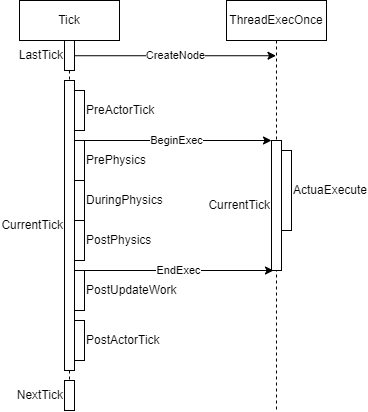

The diagram above was exported from draw.io. Its source (the exported page's mxGraphModel, read from the mxfile embedded in the PNG):
<mxGraphModel dx="989" dy="582" grid="1" gridSize="10" guides="1" tooltips="1" connect="1" arrows="1" fold="1" page="1" pageScale="1" pageWidth="827" pageHeight="1169" math="0" shadow="0">
  <root>
    <mxCell id="0" />
    <mxCell id="1" parent="0" />
    <mxCell id="2" value="Tick" style="shape=umlLifeline;perimeter=lifelinePerimeter;whiteSpace=wrap;html=1;container=1;dropTarget=0;collapsible=0;recursiveResize=0;outlineConnect=0;portConstraint=eastwest;newEdgeStyle={&quot;edgeStyle&quot;:&quot;elbowEdgeStyle&quot;,&quot;elbow&quot;:&quot;vertical&quot;,&quot;curved&quot;:0,&quot;rounded&quot;:0};" vertex="1" parent="1">
      <mxGeometry x="363" y="80" width="100" height="410" as="geometry" />
    </mxCell>
    <mxCell id="3" value="CurrentTick" style="html=1;points=[];perimeter=orthogonalPerimeter;outlineConnect=0;targetShapes=umlLifeline;portConstraint=eastwest;newEdgeStyle={&quot;edgeStyle&quot;:&quot;elbowEdgeStyle&quot;,&quot;elbow&quot;:&quot;vertical&quot;,&quot;curved&quot;:0,&quot;rounded&quot;:0};fontColor=#000000;labelPosition=left;verticalLabelPosition=middle;align=right;verticalAlign=middle;" vertex="1" parent="2">
      <mxGeometry x="45" y="80" width="10" height="290" as="geometry" />
    </mxCell>
    <mxCell id="4" value="PostUpdateWork" style="html=1;points=[];perimeter=orthogonalPerimeter;outlineConnect=0;targetShapes=umlLifeline;portConstraint=eastwest;newEdgeStyle={&quot;edgeStyle&quot;:&quot;elbowEdgeStyle&quot;,&quot;elbow&quot;:&quot;vertical&quot;,&quot;curved&quot;:0,&quot;rounded&quot;:0};labelPosition=right;verticalLabelPosition=middle;align=left;verticalAlign=middle;" vertex="1" parent="2">
      <mxGeometry x="55" y="270" width="10" height="40" as="geometry" />
    </mxCell>
    <mxCell id="5" value="PostActorTick" style="html=1;points=[];perimeter=orthogonalPerimeter;outlineConnect=0;targetShapes=umlLifeline;portConstraint=eastwest;newEdgeStyle={&quot;edgeStyle&quot;:&quot;elbowEdgeStyle&quot;,&quot;elbow&quot;:&quot;vertical&quot;,&quot;curved&quot;:0,&quot;rounded&quot;:0};labelPosition=right;verticalLabelPosition=middle;align=left;verticalAlign=middle;" vertex="1" parent="2">
      <mxGeometry x="55" y="320" width="10" height="40" as="geometry" />
    </mxCell>
    <mxCell id="6" value="PreActorTick" style="html=1;points=[];perimeter=orthogonalPerimeter;outlineConnect=0;targetShapes=umlLifeline;portConstraint=eastwest;newEdgeStyle={&quot;edgeStyle&quot;:&quot;elbowEdgeStyle&quot;,&quot;elbow&quot;:&quot;vertical&quot;,&quot;curved&quot;:0,&quot;rounded&quot;:0};labelPosition=right;verticalLabelPosition=middle;align=left;verticalAlign=middle;" vertex="1" parent="2">
      <mxGeometry x="55" y="90" width="10" height="40" as="geometry" />
    </mxCell>
    <mxCell id="7" value="DuringPhysics" style="html=1;points=[];perimeter=orthogonalPerimeter;outlineConnect=0;targetShapes=umlLifeline;portConstraint=eastwest;newEdgeStyle={&quot;edgeStyle&quot;:&quot;elbowEdgeStyle&quot;,&quot;elbow&quot;:&quot;vertical&quot;,&quot;curved&quot;:0,&quot;rounded&quot;:0};labelPosition=right;verticalLabelPosition=middle;align=left;verticalAlign=middle;" vertex="1" parent="2">
      <mxGeometry x="55" y="180" width="10" height="40" as="geometry" />
    </mxCell>
    <mxCell id="8" value="PostPhysics" style="html=1;points=[];perimeter=orthogonalPerimeter;outlineConnect=0;targetShapes=umlLifeline;portConstraint=eastwest;newEdgeStyle={&quot;edgeStyle&quot;:&quot;elbowEdgeStyle&quot;,&quot;elbow&quot;:&quot;vertical&quot;,&quot;curved&quot;:0,&quot;rounded&quot;:0};labelPosition=right;verticalLabelPosition=middle;align=left;verticalAlign=middle;" vertex="1" parent="2">
      <mxGeometry x="55" y="220" width="10" height="40" as="geometry" />
    </mxCell>
    <mxCell id="9" value="NextTick" style="html=1;points=[];perimeter=orthogonalPerimeter;outlineConnect=0;targetShapes=umlLifeline;portConstraint=eastwest;newEdgeStyle={&quot;edgeStyle&quot;:&quot;elbowEdgeStyle&quot;,&quot;elbow&quot;:&quot;vertical&quot;,&quot;curved&quot;:0,&quot;rounded&quot;:0};labelPosition=left;verticalLabelPosition=middle;align=right;verticalAlign=middle;" vertex="1" parent="2">
      <mxGeometry x="45" y="380" width="10" height="30" as="geometry" />
    </mxCell>
    <mxCell id="10" value="CreateNode" style="edgeStyle=elbowEdgeStyle;rounded=0;orthogonalLoop=1;jettySize=auto;html=1;elbow=vertical;curved=0;" edge="1" source="11" target="12" parent="1">
      <mxGeometry relative="1" as="geometry" />
    </mxCell>
    <mxCell id="11" value="LastTick" style="html=1;points=[];perimeter=orthogonalPerimeter;outlineConnect=0;targetShapes=umlLifeline;portConstraint=eastwest;newEdgeStyle={&quot;edgeStyle&quot;:&quot;elbowEdgeStyle&quot;,&quot;elbow&quot;:&quot;vertical&quot;,&quot;curved&quot;:0,&quot;rounded&quot;:0};labelPosition=left;verticalLabelPosition=middle;align=right;verticalAlign=middle;" vertex="1" parent="1">
      <mxGeometry x="408" y="120" width="10" height="30" as="geometry" />
    </mxCell>
    <mxCell id="12" value="ThreadExecOnce" style="shape=umlLifeline;perimeter=lifelinePerimeter;whiteSpace=wrap;html=1;container=1;dropTarget=0;collapsible=0;recursiveResize=0;outlineConnect=0;portConstraint=eastwest;newEdgeStyle={&quot;edgeStyle&quot;:&quot;elbowEdgeStyle&quot;,&quot;elbow&quot;:&quot;vertical&quot;,&quot;curved&quot;:0,&quot;rounded&quot;:0};" vertex="1" parent="1">
      <mxGeometry x="570" y="80" width="100" height="410" as="geometry" />
    </mxCell>
    <mxCell id="13" value="CurrentTick" style="html=1;points=[];perimeter=orthogonalPerimeter;outlineConnect=0;targetShapes=umlLifeline;portConstraint=eastwest;newEdgeStyle={&quot;edgeStyle&quot;:&quot;elbowEdgeStyle&quot;,&quot;elbow&quot;:&quot;vertical&quot;,&quot;curved&quot;:0,&quot;rounded&quot;:0};fontColor=#000000;labelPosition=left;verticalLabelPosition=middle;align=right;verticalAlign=middle;" vertex="1" parent="12">
      <mxGeometry x="45" y="140" width="10" height="130" as="geometry" />
    </mxCell>
    <mxCell id="14" value="ActuaExecute" style="html=1;points=[];perimeter=orthogonalPerimeter;outlineConnect=0;targetShapes=umlLifeline;portConstraint=eastwest;newEdgeStyle={&quot;edgeStyle&quot;:&quot;elbowEdgeStyle&quot;,&quot;elbow&quot;:&quot;vertical&quot;,&quot;curved&quot;:0,&quot;rounded&quot;:0};fontColor=#000000;labelPosition=right;verticalLabelPosition=middle;align=left;verticalAlign=middle;" vertex="1" parent="12">
      <mxGeometry x="55" y="150" width="10" height="80" as="geometry" />
    </mxCell>
    <mxCell id="15" value="BeginExec" style="endArrow=classic;html=1;rounded=0;" edge="1" target="13" parent="1">
      <mxGeometry width="50" height="50" relative="1" as="geometry">
        <mxPoint x="426" y="220" as="sourcePoint" />
        <mxPoint x="620" y="240" as="targetPoint" />
      </mxGeometry>
    </mxCell>
    <mxCell id="16" value="PrePhysics" style="html=1;points=[];perimeter=orthogonalPerimeter;outlineConnect=0;targetShapes=umlLifeline;portConstraint=eastwest;newEdgeStyle={&quot;edgeStyle&quot;:&quot;elbowEdgeStyle&quot;,&quot;elbow&quot;:&quot;vertical&quot;,&quot;curved&quot;:0,&quot;rounded&quot;:0};labelPosition=right;verticalLabelPosition=middle;align=left;verticalAlign=middle;" vertex="1" parent="1">
      <mxGeometry x="418" y="220" width="10" height="40" as="geometry" />
    </mxCell>
    <mxCell id="17" value="EndExec" style="endArrow=classic;html=1;rounded=0;" edge="1" parent="1">
      <mxGeometry width="50" height="50" relative="1" as="geometry">
        <mxPoint x="428" y="350" as="sourcePoint" />
        <mxPoint x="617" y="350" as="targetPoint" />
      </mxGeometry>
    </mxCell>
  </root>
</mxGraphModel>